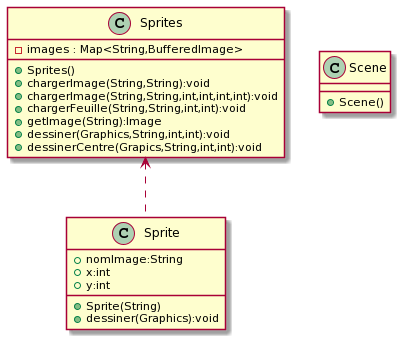

The diagram above was rendered by PlantUML. Its source (embedded in the PNG):
@startuml
''' class
class Sprites {
   - images : Map<String,BufferedImage>
   + Sprites()
   + chargerImage(String,String):void
   + chargerImage(String,String,int,int,int,int):void
   + chargerFeuille(String,String,int,int):void
   + getImage(String):Image
   + dessiner(Graphics,String,int,int):void
   + dessinerCentre(Grapics,String,int,int):void
}

class Sprite {
   + nomImage:String
   + x:int
   + y:int
   + Sprite(String)
   + dessiner(Graphics):void
}

class Scene {
   + Scene()
}

'''relation
Sprites <.. Sprite
@enduml